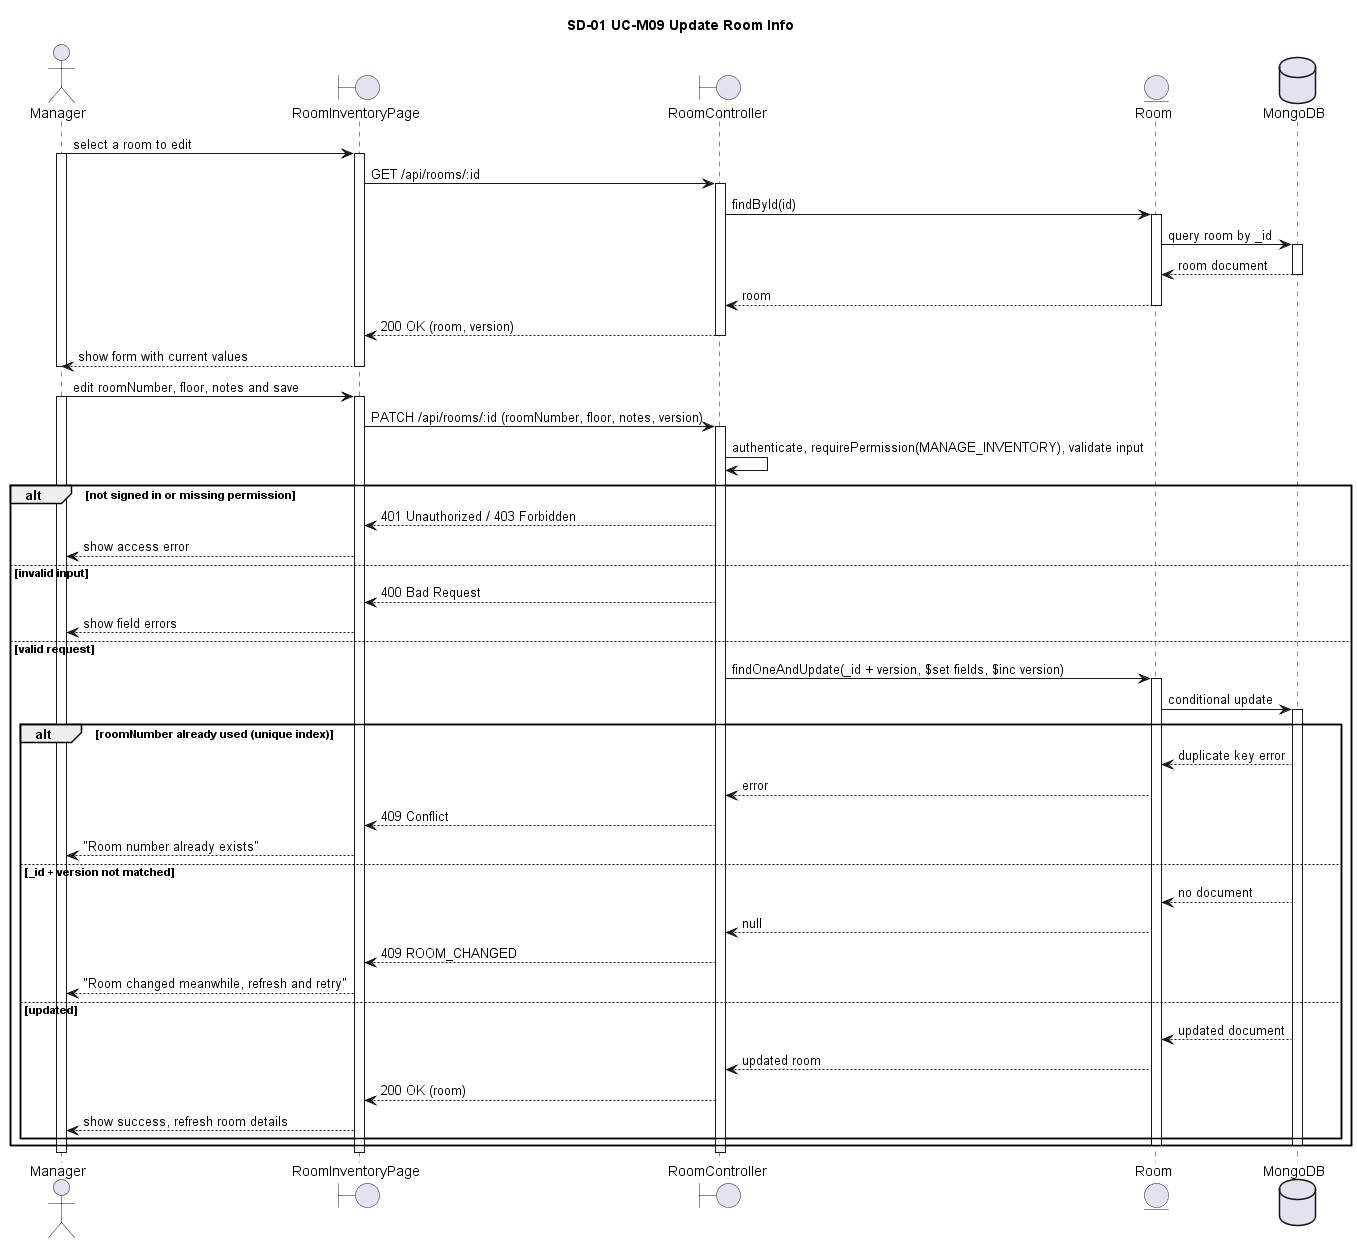

The diagram above was rendered by PlantUML. Its source (embedded in the PNG):
@startuml
title SD-01 UC-M09 Update Room Info

actor "Manager" as M
boundary "RoomInventoryPage" as UI
boundary "RoomController" as C
entity "Room" as R
database "MongoDB" as DB

M -> UI : select a room to edit
activate M
activate UI
UI -> C : GET /api/rooms/:id
activate C
C -> R : findById(id)
activate R
R -> DB : query room by _id
activate DB
DB --> R : room document
deactivate DB
R --> C : room
deactivate R
C --> UI : 200 OK (room, version)
deactivate C
UI --> M : show form with current values
deactivate UI
deactivate M

M -> UI : edit roomNumber, floor, notes and save
activate M
activate UI
UI -> C : PATCH /api/rooms/:id (roomNumber, floor, notes, version)
activate C
C -> C : authenticate, requirePermission(MANAGE_INVENTORY), validate input

alt not signed in or missing permission
    C --> UI : 401 Unauthorized / 403 Forbidden
    UI --> M : show access error
else invalid input
    C --> UI : 400 Bad Request
    UI --> M : show field errors
else valid request
    C -> R : findOneAndUpdate(_id + version, $set fields, $inc version)
    activate R
    R -> DB : conditional update
    activate DB
    alt roomNumber already used (unique index)
        DB --> R : duplicate key error
        R --> C : error
        C --> UI : 409 Conflict
        UI --> M : "Room number already exists"
    else _id + version not matched
        DB --> R : no document
        R --> C : null
        C --> UI : 409 ROOM_CHANGED
        UI --> M : "Room changed meanwhile, refresh and retry"
    else updated
        DB --> R : updated document
        R --> C : updated room
        C --> UI : 200 OK (room)
        UI --> M : show success, refresh room details
    end
    deactivate DB
    deactivate R
end

deactivate C
deactivate UI
deactivate M
@enduml